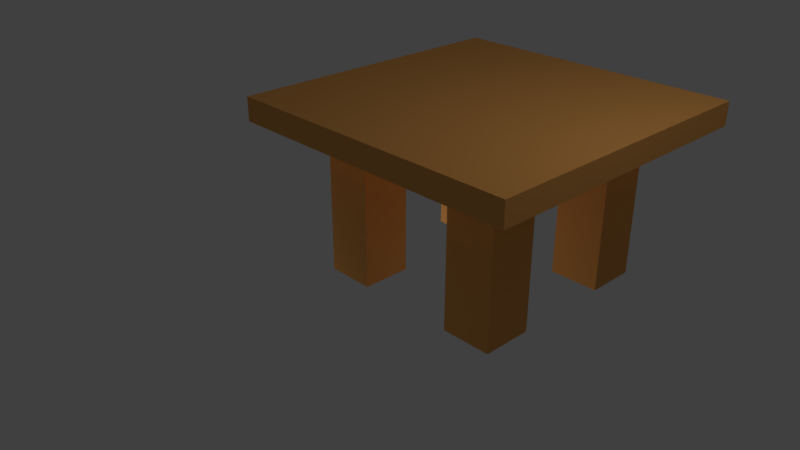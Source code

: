 # Source: tabletexture.blend  (saved by Blender 2.78.0; exported with 4.5.12 LTS)
import bpy
from mathutils import Matrix  # noqa: F401  (used for matrix-valued properties, if any)

bpy.ops.wm.read_factory_settings(use_empty=True)
scene = bpy.context.scene
scene.name = 'Scene'

# ---- collections
col_collection_1 = bpy.data.collections.new('Collection 1'); scene.collection.children.link(col_collection_1)

# ---- materials (node trees are filled in below, after node groups)
mat_material = bpy.data.materials.new('Material')
mat_material.alpha_threshold = 0.0
mat_material.use_transparent_shadow = False
mat_material.diffuse_color = (0.8, 0.3729, 0.1022, 1.0)
mat_material.specular_color = (1.0, 0.4111, 0.07916)
mat_material.roughness = 0.5
mat_material.line_color = (0.0, 0.0, 0.0, 1.0)

# ---- material node trees

# ---- world
world_world = bpy.data.worlds.new('World'); scene.world = world_world
world_world.color = (0.05088, 0.05088, 0.05088)
world_world.use_sun_shadow = False
world_world.sun_shadow_jitter_overblur = 0.0
world_world.cycles.sampling_method = 'MANUAL'

# ---- cameras
cam_camera = bpy.data.cameras.new('Camera')
cam_camera.clip_end = 100.0
cam_camera.lens = 35.0
cam_camera.sensor_width = 32.0
cam_camera.sensor_height = 18.0
cam_camera.ortho_scale = 7.314
cam_camera.dof.focus_distance = 0.0
cam_camera.dof.aperture_fstop = 128.0

# ---- lights
light_point_001 = bpy.data.lights.new('Point.001', 'POINT')
light_point_001.transmission_factor = 0.0
light_point_001.energy = 100.0
light_point_001.shadow_buffer_clip_start = 0.5
light_point_001.shadow_soft_size = 0.1
light_point_001.shadow_maximum_resolution = 0.006
light_point_001.use_absolute_resolution = True
light_point = bpy.data.lights.new('Point', 'POINT')
light_point.transmission_factor = 0.0
light_point.energy = 100.0
light_point.shadow_buffer_clip_start = 0.5
light_point.shadow_soft_size = 0.1
light_point.shadow_maximum_resolution = 0.006
light_point.use_absolute_resolution = True
light_lamp = bpy.data.lights.new('Lamp', 'POINT')
light_lamp.transmission_factor = 0.0
light_lamp.cutoff_distance = 30.0
light_lamp.energy = 100.0
light_lamp.shadow_buffer_clip_start = 1.001
light_lamp.shadow_soft_size = 0.1
light_lamp.shadow_maximum_resolution = 0.006
light_lamp.use_absolute_resolution = True

# ---- meshes
me_cube = bpy.data.meshes.new('Cube')
me_cube.from_pydata([(1.0, 1.0, -1.0), (1.0, -1.0, -1.0), (-1.0, -1.0, -1.0), (-1.0, 1.0, -1.0), (1.0, 1.0, 1.0), (1.0, -1.0, 1.0), (-1.0, -1.0, 1.0), (-1.0, 1.0, 1.0), (1.0, 1.0, -1.0), (1.0, -1.0, -1.0), (1.0, 1.0, 1.0), (1.0, -1.0, 1.0), (1.0, 1.0, -1.0), (1.0, -1.0, -1.0), (1.0, 1.0, 1.0), (1.0, -1.0, 1.0), (3.0, 1.0, -1.0), (3.0, -1.0, -1.0), (3.0, 1.0, 1.0), (3.0, -1.0, 1.0), (1.0, 3.0, -1.0), (1.0, 3.0, 1.0), (3.0, 3.0, -1.0), (3.0, 3.0, 1.0), (1.0, 3.0, -1.0), (-1.0, 3.0, -1.0), (1.0, 3.0, 1.0), (-1.0, 3.0, 1.0), (1.0, 0.3333, -1.0), (1.0, -0.3333, -1.0), (-1.0, -0.3333, -1.0), (-1.0, 0.3333, -1.0), (1.0, 0.3333, 1.0), (1.0, -0.3333, 1.0), (-1.0, -0.3333, 1.0), (-1.0, 0.3333, 1.0), (1.0, 0.3333, -1.0), (1.0, -0.3333, -1.0), (1.0, 0.3333, 1.0), (1.0, -0.3333, 1.0), (1.0, 0.3333, -1.0), (1.0, -0.3333, -1.0), (1.0, 0.3333, 1.0), (1.0, -0.3333, 1.0), (3.0, 0.3333, -1.0), (3.0, -0.3333, -1.0), (3.0, 0.3333, 1.0), (3.0, -0.3333, 1.0), (1.0, 1.667, -1.0), (1.0, 2.333, -1.0), (3.0, 2.333, -1.0), (3.0, 1.667, -1.0), (1.0, 1.667, 1.0), (1.0, 2.333, 1.0), (3.0, 1.667, 1.0), (3.0, 2.333, 1.0), (-1.0, 1.667, -1.0), (-1.0, 2.333, -1.0), (1.0, 2.333, -1.0), (1.0, 1.667, -1.0), (1.0, 2.333, 1.0), (1.0, 1.667, 1.0), (-1.0, 2.333, 1.0), (-1.0, 1.667, 1.0), (1.667, -1.0, 1.0), (2.333, -1.0, 1.0), (2.333, 1.0, 1.0), (1.667, 1.0, 1.0), (2.333, 1.0, -1.0), (1.667, 1.0, -1.0), (1.667, -1.0, -1.0), (2.333, -1.0, -1.0), (2.333, 3.0, 1.0), (1.667, 3.0, 1.0), (2.333, 3.0, -1.0), (1.667, 3.0, -1.0), (1.667, -0.3333, -1.0), (2.333, -0.3333, -1.0), (1.667, 0.3333, -1.0), (2.333, 0.3333, -1.0), (1.667, 0.3333, 1.0), (2.333, 0.3333, 1.0), (1.667, -0.3333, 1.0), (2.333, -0.3333, 1.0), (2.333, 1.667, 1.0), (1.667, 1.667, 1.0), (2.333, 2.333, 1.0), (1.667, 2.333, 1.0), (1.667, 1.667, -1.0), (2.333, 1.667, -1.0), (1.667, 2.333, -1.0), (2.333, 2.333, -1.0), (0.3333, 1.0, -1.0), (-0.3333, 1.0, -1.0), (0.3333, -1.0, -1.0), (-0.3333, -1.0, -1.0), (0.3333, 1.0, 1.0), (-0.3333, 1.0, 1.0), (0.3333, -1.0, 1.0), (-0.3333, -1.0, 1.0), (0.3333, 3.0, -1.0), (-0.3333, 3.0, -1.0), (0.3333, 3.0, 1.0), (-0.3333, 3.0, 1.0), (-0.3333, 0.3333, 1.0), (0.3333, 0.3333, 1.0), (-0.3333, -0.3333, 1.0), (0.3333, -0.3333, 1.0), (0.3333, 0.3333, -1.0), (-0.3128, 0.3333, -1.0), (0.3333, -0.3333, -1.0), (-0.3128, -0.3333, -1.0), (0.3333, 1.667, 1.0), (-0.3333, 1.667, 1.0), (0.3333, 2.333, 1.0), (-0.3333, 2.333, 1.0), (-0.3333, 1.667, -1.0), (0.3333, 1.667, -1.0), (-0.3333, 2.333, -1.0), (0.3333, 2.333, -1.0), (1.667, -0.3333, -13.86), (2.333, -0.3333, -13.86), (1.667, 0.3333, -13.86), (2.333, 0.3333, -13.86), (1.667, 1.667, -13.86), (2.333, 1.667, -13.86), (1.667, 2.333, -13.86), (2.333, 2.333, -13.86), (0.3333, 0.3333, -13.86), (-0.3128, 0.3333, -13.86), (0.3333, -0.3333, -13.86), (-0.3128, -0.3333, -13.86), (-0.3333, 1.667, -13.86), (0.3333, 1.667, -13.86), (-0.3333, 2.333, -13.86), (0.3333, 2.333, -13.86)], [], [(111, 95, 2, 30), (106, 34, 6, 99), (33, 5, 11, 39), (95, 99, 6, 2), (31, 35, 7, 3), (118, 57, 25, 101), (11, 9, 13, 15), (5, 1, 9, 11), (0, 4, 10, 8), (28, 0, 8, 36), (83, 65, 19, 47), (36, 8, 12, 40), (39, 11, 15, 43), (8, 10, 14, 12), (45, 47, 19, 17), (90, 49, 20, 75), (65, 71, 17, 19), (79, 68, 16, 44), (74, 72, 23, 22), (49, 53, 21, 20), (86, 55, 23, 72), (55, 50, 22, 23), (103, 101, 25, 27), (60, 58, 24, 26), (114, 60, 26, 102), (57, 62, 27, 25), (71, 77, 45, 17), (77, 79, 44, 45), (16, 18, 46, 44), (44, 46, 47, 45), (10, 38, 42, 14), (38, 39, 43, 42), (9, 37, 41, 13), (37, 36, 40, 41), (66, 81, 46, 18), (81, 83, 47, 46), (1, 29, 37, 9), (29, 28, 36, 37), (2, 6, 34, 30), (30, 34, 35, 31), (4, 32, 38, 10), (32, 33, 39, 38), (97, 7, 35, 104), (104, 35, 34, 106), (93, 109, 31, 3), (109, 111, 30, 31), (18, 16, 51, 54), (54, 51, 50, 55), (66, 18, 54, 84), (84, 54, 55, 86), (12, 14, 52, 48), (48, 52, 53, 49), (69, 12, 48, 88), (88, 48, 49, 90), (3, 7, 63, 56), (56, 63, 62, 57), (96, 4, 61, 112), (112, 61, 60, 114), (4, 0, 59, 61), (61, 59, 58, 60), (93, 3, 56, 116), (116, 56, 57, 118), (51, 89, 91, 50), (108, 110, 130, 128), (16, 68, 89, 51), (68, 69, 88, 89), (52, 85, 87, 53), (85, 84, 86, 87), (14, 67, 85, 52), (67, 66, 84, 85), (42, 43, 82, 80), (80, 82, 83, 81), (14, 42, 80, 67), (67, 80, 81, 66), (41, 40, 78, 76), (76, 78, 122, 120), (13, 41, 76, 70), (70, 76, 77, 71), (53, 87, 73, 21), (87, 86, 72, 73), (20, 21, 73, 75), (75, 73, 72, 74), (40, 12, 69, 78), (78, 69, 68, 79), (15, 13, 70, 64), (64, 70, 71, 65), (50, 91, 74, 22), (91, 90, 75, 74), (43, 15, 64, 82), (82, 64, 65, 83), (59, 117, 119, 58), (89, 88, 124, 125), (0, 92, 117, 59), (92, 93, 116, 117), (63, 113, 115, 62), (113, 112, 114, 115), (7, 97, 113, 63), (97, 96, 112, 113), (28, 29, 110, 108), (119, 117, 133, 135), (0, 28, 108, 92), (92, 108, 109, 93), (32, 105, 107, 33), (105, 104, 106, 107), (4, 96, 105, 32), (96, 97, 104, 105), (62, 115, 103, 27), (115, 114, 102, 103), (26, 24, 100, 102), (102, 100, 101, 103), (58, 119, 100, 24), (119, 118, 101, 100), (1, 5, 98, 94), (94, 98, 99, 95), (33, 107, 98, 5), (107, 106, 99, 98), (29, 1, 94, 110), (110, 94, 95, 111), (125, 124, 126, 127), (120, 122, 123, 121), (133, 132, 134, 135), (128, 130, 131, 129), (116, 118, 134, 132), (79, 77, 121, 123), (111, 109, 129, 131), (90, 91, 127, 126), (77, 76, 120, 121), (91, 89, 125, 127), (109, 108, 128, 129), (88, 90, 126, 124), (117, 116, 132, 133), (78, 79, 123, 122), (110, 111, 131, 130), (118, 119, 135, 134)])
me_cube.materials.append(mat_material)
me_cube.use_remesh_preserve_volume = False
me_cube.use_remesh_preserve_attributes = False
me_cube.use_mirror_vertex_groups = False
me_cube.update()

# ---- objects
ob_point_001 = bpy.data.objects.new('Point.001', light_point_001)
ob_point = bpy.data.objects.new('Point', light_point)
ob_cube = bpy.data.objects.new('Cube', me_cube)
ob_lamp = bpy.data.objects.new('Lamp', light_lamp)
ob_camera = bpy.data.objects.new('Camera', cam_camera)

# ---- transforms, parenting, visibility, modifiers, constraints
ob_point_001.location = (1.539, 4.399, -1.872)
ob_point_001.lineart.crease_threshold = 0.0
ob_point.location = (-1.899, -0.4806, -1.552)
ob_point.lineart.crease_threshold = 0.0
ob_cube.location = (0.0, 0.0, 1.937)
ob_cube.scale = (1.0, 1.0, 0.1555)
ob_cube.lock_rotations_4d = False
ob_cube.empty_display_type = 'ARROWS'
ob_cube.lineart.crease_threshold = 0.0
ob_lamp.location = (4.076, 1.005, 5.904)
ob_lamp.rotation_euler = (0.6503, 0.05522, 1.866)
ob_lamp.lock_rotations_4d = False
ob_lamp.empty_display_type = 'ARROWS'
ob_lamp.color = (0.0, 0.0, 0.0, 0.0)
ob_lamp.lineart.crease_threshold = 0.0
ob_camera.location = (7.481, -6.508, 5.344)
ob_camera.rotation_euler = (1.109, 0.0, 0.8149)
ob_camera.lock_rotations_4d = False
ob_camera.empty_display_type = 'ARROWS'
ob_camera.color = (0.0, 0.0, 0.0, 0.0)
ob_camera.display_type = 'WIRE'
ob_camera.lineart.crease_threshold = 0.0

# ---- collection membership
col_collection_1.objects.link(ob_point_001)
col_collection_1.objects.link(ob_point)
col_collection_1.objects.link(ob_cube)
col_collection_1.objects.link(ob_lamp)
col_collection_1.objects.link(ob_camera)

# ---- scene / render settings (as saved in the file)
scene.camera = ob_camera
scene.frame_start = 1; scene.frame_end = 250; scene.frame_set(1)
scene.render.engine = 'BLENDER_EEVEE_NEXT'
scene.render.resolution_percentage = 50
scene.render.dither_intensity = 0.0
scene.cycles.use_denoising = False
scene.cycles.samples = 128
scene.cycles.sampling_pattern = 'TABULATED_SOBOL'
scene.cycles.light_sampling_threshold = 0.0
scene.cycles.use_adaptive_sampling = False
scene.cycles.use_light_tree = False
scene.cycles.blur_glossy = 0.0
scene.cycles.sample_clamp_indirect = 0.0
scene.view_settings.view_transform = 'Standard'
bpy.context.view_layer.update()
